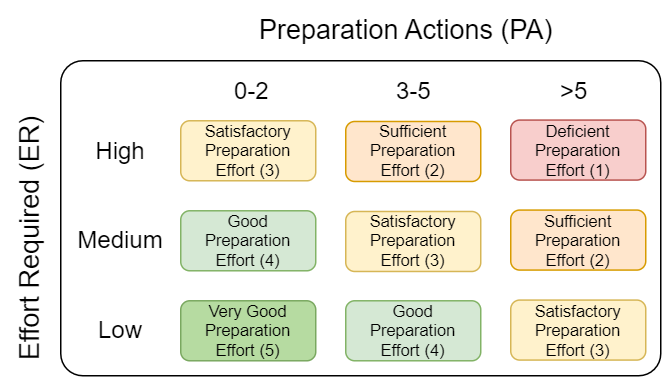

The diagram above was exported from draw.io. Its source (the exported page's mxGraphModel, read from the mxfile embedded in the PNG):
<mxGraphModel dx="443" dy="908" grid="1" gridSize="10" guides="1" tooltips="1" connect="1" arrows="1" fold="1" page="1" pageScale="1" pageWidth="850" pageHeight="1100" background="#ffffff" math="0" shadow="0">
  <root>
    <mxCell id="0" />
    <mxCell id="1" parent="0" />
    <mxCell id="36" value="" style="rounded=1;whiteSpace=wrap;html=1;arcSize=7;" parent="1" vertex="1">
      <mxGeometry x="40" y="120" width="400" height="210" as="geometry" />
    </mxCell>
    <mxCell id="14" value="&lt;font style=&quot;font-size: 18px;&quot;&gt;Effort Required (ER)&lt;br&gt;&lt;/font&gt;" style="text;html=1;align=center;verticalAlign=middle;resizable=0;points=[];autosize=1;strokeColor=none;fillColor=none;rotation=-90;dashed=1;" parent="1" vertex="1">
      <mxGeometry x="-75" y="219.1" width="190" height="40" as="geometry" />
    </mxCell>
    <mxCell id="9" value="High" style="text;html=1;strokeColor=none;fillColor=none;align=center;verticalAlign=middle;whiteSpace=wrap;rounded=0;fontSize=16;" parent="1" vertex="1">
      <mxGeometry x="40" y="159.78" width="80" height="39.55" as="geometry" />
    </mxCell>
    <mxCell id="17" value="&lt;font style=&quot;font-size: 18px;&quot;&gt;Preparation Actions (PA)&lt;/font&gt;" style="text;html=1;align=center;verticalAlign=middle;resizable=0;points=[];autosize=1;strokeColor=none;fillColor=none;rotation=0;" parent="1" vertex="1">
      <mxGeometry x="160" y="80" width="220" height="40" as="geometry" />
    </mxCell>
    <mxCell id="18" value="0-2" style="text;html=1;strokeColor=none;fillColor=none;align=center;verticalAlign=middle;whiteSpace=wrap;rounded=0;fontSize=16;" parent="1" vertex="1">
      <mxGeometry x="120" y="119.99999999999999" width="95" height="39.54545454545455" as="geometry" />
    </mxCell>
    <mxCell id="19" value="3-5" style="text;html=1;strokeColor=none;fillColor=none;align=center;verticalAlign=middle;whiteSpace=wrap;rounded=0;fontSize=16;" parent="1" vertex="1">
      <mxGeometry x="227.5" y="120" width="95" height="39.54545454545455" as="geometry" />
    </mxCell>
    <mxCell id="20" value="&amp;gt;5" style="text;html=1;strokeColor=none;fillColor=none;align=center;verticalAlign=middle;whiteSpace=wrap;rounded=0;fontSize=16;" parent="1" vertex="1">
      <mxGeometry x="335" y="120" width="95" height="39.54545454545455" as="geometry" />
    </mxCell>
    <mxCell id="22" value="Good&lt;br style=&quot;font-size: 11px;&quot;&gt;Preparation Effort&amp;nbsp;(4)" style="rounded=1;whiteSpace=wrap;html=1;fillColor=#d5e8d4;strokeColor=#82b366;fontSize=11;" parent="1" vertex="1">
      <mxGeometry x="230" y="280.02454545454543" width="90" height="40" as="geometry" />
    </mxCell>
    <mxCell id="24" value="Sufficient Preparation Effort&amp;nbsp;(2)" style="rounded=1;whiteSpace=wrap;html=1;container=0;fillColor=#ffe6cc;strokeColor=#d79b00;fontSize=11;" parent="1" vertex="1">
      <mxGeometry x="340" y="219.54727272727274" width="90" height="40" as="geometry" />
    </mxCell>
    <mxCell id="25" value="Satisfactory&lt;br style=&quot;font-size: 11px;&quot;&gt;Preparation Effort&amp;nbsp;(3)" style="rounded=1;whiteSpace=wrap;html=1;fillColor=#fff2cc;strokeColor=#d6b656;fontSize=11;" parent="1" vertex="1">
      <mxGeometry x="340" y="279.5545454545454" width="90" height="40" as="geometry" />
    </mxCell>
    <mxCell id="26" value="Deficient Preparation Effort&amp;nbsp;(1)" style="rounded=1;whiteSpace=wrap;html=1;fillColor=#f8cecc;strokeColor=#b85450;fontSize=11;" parent="1" vertex="1">
      <mxGeometry x="340" y="159.55" width="90" height="40" as="geometry" />
    </mxCell>
    <mxCell id="27" value="Very Good Preparation Effort&amp;nbsp;(5)" style="rounded=1;whiteSpace=wrap;html=1;fillColor=#B6DBA1;strokeColor=#7AA860;fontSize=11;" parent="1" vertex="1">
      <mxGeometry x="120" y="280.0245454545455" width="90" height="40" as="geometry" />
    </mxCell>
    <mxCell id="28" value="Satisfactory&lt;br style=&quot;font-size: 11px;&quot;&gt;Preparation Effort&amp;nbsp;(3)" style="rounded=1;whiteSpace=wrap;html=1;fillColor=#fff2cc;strokeColor=#d6b656;fontSize=11;" parent="1" vertex="1">
      <mxGeometry x="120" y="160.02" width="90" height="40" as="geometry" />
    </mxCell>
    <mxCell id="29" value="Good&lt;br style=&quot;font-size: 11px;&quot;&gt;Preparation Effort&amp;nbsp;(4)" style="rounded=1;whiteSpace=wrap;html=1;container=0;fillColor=#d5e8d4;strokeColor=#82b366;fontSize=11;" parent="1" vertex="1">
      <mxGeometry x="120" y="220.01727272727274" width="90" height="40" as="geometry" />
    </mxCell>
    <mxCell id="30" value="Sufficient Preparation Effort&amp;nbsp;(2)" style="rounded=1;whiteSpace=wrap;html=1;fillColor=#ffe6cc;strokeColor=#d79b00;fontSize=11;" parent="1" vertex="1">
      <mxGeometry x="230" y="160.49000000000004" width="90" height="40" as="geometry" />
    </mxCell>
    <mxCell id="31" value="Satisfactory Preparation Effort&amp;nbsp;(3)" style="rounded=1;whiteSpace=wrap;html=1;container=0;fillColor=#fff2cc;strokeColor=#d6b656;fontSize=11;" parent="1" vertex="1">
      <mxGeometry x="230" y="220.48727272727277" width="90" height="40" as="geometry" />
    </mxCell>
    <mxCell id="32" value="Medium" style="text;html=1;strokeColor=none;fillColor=none;align=center;verticalAlign=middle;whiteSpace=wrap;rounded=0;fontSize=16;" parent="1" vertex="1">
      <mxGeometry x="40" y="219.55" width="80" height="39.55" as="geometry" />
    </mxCell>
    <mxCell id="33" value="Low" style="text;html=1;strokeColor=none;fillColor=none;align=center;verticalAlign=middle;whiteSpace=wrap;rounded=0;fontSize=16;" parent="1" vertex="1">
      <mxGeometry x="40" y="279.55" width="80" height="39.55" as="geometry" />
    </mxCell>
  </root>
</mxGraphModel>